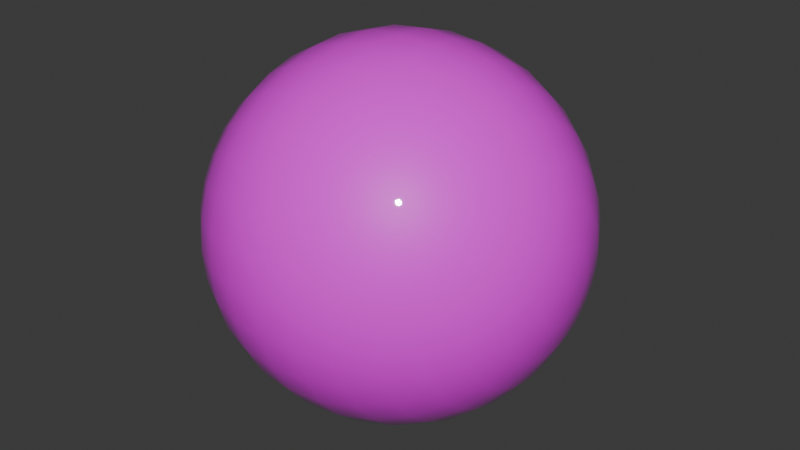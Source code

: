 # Source: yaes.blend  (saved by Blender 4.0.36; exported with 4.5.12 LTS)
import bpy
from mathutils import Matrix  # noqa: F401  (used for matrix-valued properties, if any)

bpy.ops.wm.read_factory_settings(use_empty=True)
scene = bpy.context.scene
scene.name = 'Scene'

# ---- images (referenced by path relative to the original .blend; pixels are not part of the script)
import os
ASSET_DIR = os.environ.get("B2B_ASSET_DIR", "")  # directory of the original .blend (textures are referenced by path, not embedded)
HERE = os.path.dirname(os.path.abspath(__file__))  # packed textures are extracted next to this script under _unpacked/

def load_image(name, relpath, width, height, colorspace="sRGB"):
    """Load a texture the original file referenced (path relative to the .blend, or extracted next to this script)."""
    p = next((c for c in (os.path.join(HERE, relpath), os.path.join(ASSET_DIR, relpath)) if relpath and os.path.exists(c)), "")
    if p:
        img = bpy.data.images.load(p, check_existing=True)
        img.name = name
    else:  # same state as the original file: an image datablock whose file is absent (Cycles renders it pink)
        img = bpy.data.images.new(name, width, height)
        img.source = "FILE"
        img.filepath = "//" + (relpath or name)
    img.colorspace_settings.name = colorspace
    return img
img_eye_0088_c_jpg = load_image('eye_0088_c.jpg', 'eye_0088_c.jpg', 1024, 1024, 'sRGB')

# ---- materials (node trees are filled in below, after node groups)
mat_x = bpy.data.materials.new('Материал')
mat_x.use_transparent_shadow = False

# ---- material node trees
mat_x.use_nodes = True; mat_x.node_tree.nodes.clear()
_N = mat_x.node_tree.nodes; _L = mat_x.node_tree.links
n0 = _N.new('ShaderNodeOutputMaterial'); n0.name = 'Вывод материала'; n0.location = (600, 322)
n1 = _N.new('ShaderNodeBsdfPrincipled'); n1.name = 'Принципиальный BSDF'; n1.location = (310, 322)
n1.inputs[3].default_value = 1.45
n1.inputs[19].default_value = 1.0
n2 = _N.new('ShaderNodeTexImage'); n2.name = 'Изображение-текстура'; n2.location = (30, 282)
n2.image = img_eye_0088_c_jpg
n3 = _N.new('ShaderNodeMapping'); n3.name = 'Отображение'; n3.location = (-150, 282)
n4 = _N.new('ShaderNodeTexCoord'); n4.name = 'Текстурные координаты'; n4.location = (-330, 282)
_L.new(n1.outputs[0], n0.inputs[0])
_L.new(n2.outputs[0], n1.inputs[0])
_L.new(n3.outputs[0], n2.inputs[0])
_L.new(n4.outputs[2], n3.inputs[0])
n0.is_active_output = True

# ---- world
world_world = bpy.data.worlds.new('World'); scene.world = world_world
world_world.use_nodes = True; world_world.node_tree.nodes.clear()
_N = world_world.node_tree.nodes; _L = world_world.node_tree.links
n0 = _N.new('ShaderNodeOutputWorld'); n0.name = 'World Output'; n0.location = (300, 300)
n1 = _N.new('ShaderNodeBackground'); n1.name = 'Background'; n1.location = (10, 300)
n1.inputs[0].default_value = (0.05088, 0.05088, 0.05088, 1.0)
_L.new(n1.outputs[0], n0.inputs[0])
n0.is_active_output = True
world_world.color = (0.05088, 0.05088, 0.05088)
world_world.use_sun_shadow = False
world_world.sun_shadow_jitter_overblur = 0.0

# ---- meshes
me_x = bpy.data.meshes.new('Сфера')
me_x.from_pydata([(0.0, 0.5556, 0.8315), (0.0, 0.8315, 0.5556), (0.0, 0.9808, 0.1951), (0.0, 1.0, 0.0), (0.0, 0.9808, -0.1951), (0.0, 0.8315, -0.5556), (0.03806, 0.1913, 0.9808), (0.07466, 0.3753, 0.9239), (0.1084, 0.5449, 0.8315), (0.1379, 0.6935, 0.7071), (0.1622, 0.8155, 0.5556), (0.1802, 0.9061, 0.3827), (0.1913, 0.9619, 0.1951), (0.1951, 0.9808, 0.0), (0.1913, 0.9619, -0.1951), (0.1802, 0.9061, -0.3827), (0.1622, 0.8155, -0.5556), (0.1379, 0.6935, -0.7071), (0.1084, 0.5449, -0.8315), (0.07466, 0.3753, -0.9239), (0.03806, 0.1913, -0.9808), (0.07466, 0.1802, 0.9808), (0.1464, 0.3536, 0.9239), (0.2126, 0.5133, 0.8315), (0.2706, 0.6533, 0.7071), (0.3182, 0.7682, 0.5556), (0.3536, 0.8536, 0.3827), (0.3753, 0.9061, 0.1951), (0.3827, 0.9239, 0.0), (0.3753, 0.9061, -0.1951), (0.3536, 0.8536, -0.3827), (0.3182, 0.7682, -0.5556), (0.2706, 0.6533, -0.7071), (0.2126, 0.5133, -0.8315), (0.1464, 0.3536, -0.9239), (0.07466, 0.1802, -0.9808), (0.1084, 0.1622, 0.9808), (0.2126, 0.3182, 0.9239), (0.3087, 0.4619, 0.8315), (0.3928, 0.5879, 0.7071), (0.4619, 0.6913, 0.5556), (0.5133, 0.7682, 0.3827), (0.5449, 0.8155, 0.1951), (0.5556, 0.8315, 0.0), (0.5449, 0.8155, -0.1951), (0.5133, 0.7682, -0.3827), (0.4619, 0.6913, -0.5556), (0.3928, 0.5879, -0.7071), (0.3087, 0.4619, -0.8315), (0.2126, 0.3182, -0.9239), (0.1084, 0.1622, -0.9808), (0.1379, 0.1379, 0.9808), (0.2706, 0.2706, 0.9239), (0.3928, 0.3928, 0.8315), (0.5, 0.5, 0.7071), (0.5879, 0.5879, 0.5556), (0.6533, 0.6533, 0.3827), (0.6935, 0.6935, 0.1951), (0.7071, 0.7071, 0.0), (0.6935, 0.6935, -0.1951), (0.6533, 0.6533, -0.3827), (0.5879, 0.5879, -0.5556), (0.5, 0.5, -0.7071), (0.3928, 0.3928, -0.8315), (0.2706, 0.2706, -0.9239), (0.1379, 0.1379, -0.9808), (0.1622, 0.1084, 0.9808), (0.3182, 0.2126, 0.9239), (0.4619, 0.3087, 0.8315), (0.5879, 0.3928, 0.7071), (0.6913, 0.4619, 0.5556), (0.7682, 0.5133, 0.3827), (0.8155, 0.5449, 0.1951), (0.8315, 0.5556, 0.0), (0.8155, 0.5449, -0.1951), (0.7682, 0.5133, -0.3827), (0.6913, 0.4619, -0.5556), (0.5879, 0.3928, -0.7071), (0.4619, 0.3087, -0.8315), (0.3182, 0.2126, -0.9239), (0.1622, 0.1084, -0.9808), (0.0, 0.0, 1.0), (0.1802, 0.07466, 0.9808), (0.3536, 0.1464, 0.9239), (0.5133, 0.2126, 0.8315), (0.6533, 0.2706, 0.7071), (0.7682, 0.3182, 0.5556), (0.8536, 0.3536, 0.3827), (0.9061, 0.3753, 0.1951), (0.9239, 0.3827, 0.0), (0.9061, 0.3753, -0.1951), (0.8536, 0.3536, -0.3827), (0.7682, 0.3182, -0.5556), (0.6533, 0.2706, -0.7071), (0.5133, 0.2126, -0.8315), (0.3536, 0.1464, -0.9239), (0.1802, 0.07466, -0.9808), (0.1913, 0.03806, 0.9808), (0.3753, 0.07466, 0.9239), (0.5449, 0.1084, 0.8315), (0.6935, 0.1379, 0.7071), (0.8155, 0.1622, 0.5556), (0.9061, 0.1802, 0.3827), (0.9619, 0.1913, 0.1951), (0.9808, 0.1951, 0.0), (0.9619, 0.1913, -0.1951), (0.9061, 0.1802, -0.3827), (0.8155, 0.1622, -0.5556), (0.6935, 0.1379, -0.7071), (0.5449, 0.1084, -0.8315), (0.3753, 0.07466, -0.9239), (0.1913, 0.03806, -0.9808), (0.1951, -1.118e-08, 0.9808), (0.3827, -2.235e-08, 0.9239), (0.5556, -5.215e-08, 0.8315), (0.7071, 1.49e-08, 0.7071), (0.8315, -8.941e-08, 0.5556), (0.9239, 4.47e-08, 0.3827), (0.9808, -8.941e-08, 0.1951), (1.0, -1.639e-07, 0.0), (0.9808, -8.941e-08, -0.1951), (0.9239, 4.47e-08, -0.3827), (0.8315, -8.941e-08, -0.5556), (0.7071, 1.49e-08, -0.7071), (0.5556, -5.215e-08, -0.8315), (0.3827, -2.235e-08, -0.9239), (0.1951, -1.118e-08, -0.9808), (0.1913, -0.03806, 0.9808), (0.3753, -0.07466, 0.9239), (0.5449, -0.1084, 0.8315), (0.6935, -0.1379, 0.7071), (0.8155, -0.1622, 0.5556), (0.9061, -0.1802, 0.3827), (0.9619, -0.1913, 0.1951), (0.9808, -0.1951, 0.0), (0.9619, -0.1913, -0.1951), (0.9061, -0.1802, -0.3827), (0.8155, -0.1622, -0.5556), (0.6935, -0.1379, -0.7071), (0.5449, -0.1084, -0.8315), (0.3753, -0.07466, -0.9239), (0.1913, -0.03806, -0.9808), (0.1802, -0.07466, 0.9808), (0.3536, -0.1464, 0.9239), (0.5133, -0.2126, 0.8315), (0.6533, -0.2706, 0.7071), (0.7682, -0.3182, 0.5556), (0.8536, -0.3536, 0.3827), (0.9061, -0.3753, 0.1951), (0.9239, -0.3827, 0.0), (0.9061, -0.3753, -0.1951), (0.8536, -0.3536, -0.3827), (0.7682, -0.3182, -0.5556), (0.6533, -0.2706, -0.7071), (0.5133, -0.2126, -0.8315), (0.3536, -0.1464, -0.9239), (0.1802, -0.07466, -0.9808), (0.1622, -0.1084, 0.9808), (0.3182, -0.2126, 0.9239), (0.4619, -0.3087, 0.8315), (0.5879, -0.3928, 0.7071), (0.6913, -0.4619, 0.5556), (0.7682, -0.5133, 0.3827), (0.8155, -0.5449, 0.1951), (0.8315, -0.5556, 0.0), (0.8155, -0.5449, -0.1951), (0.7682, -0.5133, -0.3827), (0.6913, -0.4619, -0.5556), (0.5879, -0.3928, -0.7071), (0.4619, -0.3087, -0.8315), (0.3182, -0.2126, -0.9239), (0.1622, -0.1084, -0.9808), (0.1379, -0.1379, 0.9808), (0.2706, -0.2706, 0.9239), (0.3928, -0.3928, 0.8315), (0.5, -0.5, 0.7071), (0.5879, -0.5879, 0.5556), (0.6533, -0.6533, 0.3827), (0.6935, -0.6935, 0.1951), (0.7071, -0.7071, 0.0), (0.6935, -0.6935, -0.1951), (0.6533, -0.6533, -0.3827), (0.5879, -0.5879, -0.5556), (0.5, -0.5, -0.7071), (0.3928, -0.3928, -0.8315), (0.2706, -0.2706, -0.9239), (0.1379, -0.1379, -0.9808), (0.1084, -0.1622, 0.9808), (0.2126, -0.3182, 0.9239), (0.3087, -0.4619, 0.8315), (0.3928, -0.5879, 0.7071), (0.4619, -0.6913, 0.5556), (0.5133, -0.7682, 0.3827), (0.5449, -0.8155, 0.1951), (0.5556, -0.8315, 0.0), (0.5449, -0.8155, -0.1951), (0.5133, -0.7682, -0.3827), (0.4619, -0.6913, -0.5556), (0.3928, -0.5879, -0.7071), (0.3087, -0.4619, -0.8315), (0.2126, -0.3182, -0.9239), (0.1084, -0.1622, -0.9808), (0.07466, -0.1802, 0.9808), (0.1464, -0.3536, 0.9239), (0.2126, -0.5133, 0.8315), (0.2706, -0.6533, 0.7071), (0.3182, -0.7682, 0.5556), (0.3536, -0.8536, 0.3827), (0.3753, -0.9061, 0.1951), (0.3827, -0.9239, 0.0), (0.3753, -0.9061, -0.1951), (0.3536, -0.8536, -0.3827), (0.3182, -0.7682, -0.5556), (0.2706, -0.6533, -0.7071), (0.2126, -0.5133, -0.8315), (0.1464, -0.3536, -0.9239), (0.07466, -0.1802, -0.9808), (0.03806, -0.1913, 0.9808), (0.07466, -0.3753, 0.9239), (0.1084, -0.5449, 0.8315), (0.1379, -0.6935, 0.7071), (0.1622, -0.8155, 0.5556), (0.1802, -0.9061, 0.3827), (0.1913, -0.9619, 0.1951), (0.1951, -0.9808, 0.0), (0.1913, -0.9619, -0.1951), (0.1802, -0.9061, -0.3827), (0.1622, -0.8155, -0.5556), (0.1379, -0.6935, -0.7071), (0.1084, -0.5449, -0.8315), (0.07466, -0.3753, -0.9239), (0.03806, -0.1913, -0.9808), (-7.451e-09, -0.1951, 0.9808), (-5.215e-08, -0.3827, 0.9239), (-9.686e-08, -0.5556, 0.8315), (-1.49e-08, -0.7071, 0.7071), (-1.043e-07, -0.8315, 0.5556), (2.98e-08, -0.9239, 0.3827), (-1.341e-07, -0.9808, 0.1951), (-3.278e-07, -1.0, 0.0), (-1.341e-07, -0.9808, -0.1951), (2.98e-08, -0.9239, -0.3827), (-1.043e-07, -0.8315, -0.5556), (-1.49e-08, -0.7071, -0.7071), (-9.686e-08, -0.5556, -0.8315), (-5.215e-08, -0.3827, -0.9239), (-7.451e-09, -0.1951, -0.9808), (-0.03806, -0.1913, 0.9808), (-0.07466, -0.3753, 0.9239), (-0.1084, -0.5449, 0.8315), (-0.1379, -0.6935, 0.7071), (-0.1622, -0.8155, 0.5556), (-0.1802, -0.9061, 0.3827), (-0.1913, -0.9619, 0.1951), (-0.1951, -0.9808, 0.0), (-0.1913, -0.9619, -0.1951), (-0.1802, -0.9061, -0.3827), (-0.1622, -0.8155, -0.5556), (-0.1379, -0.6935, -0.7071), (-0.1084, -0.5449, -0.8315), (-0.07466, -0.3753, -0.9239), (-0.03806, -0.1913, -0.9808), (-0.07466, -0.1802, 0.9808), (-0.1464, -0.3536, 0.9239), (-0.2126, -0.5133, 0.8315), (-0.2706, -0.6533, 0.7071), (-0.3182, -0.7682, 0.5556), (-0.3536, -0.8536, 0.3827), (-0.3753, -0.9061, 0.1951), (-0.3827, -0.9239, 0.0), (-0.3753, -0.9061, -0.1951), (-0.3536, -0.8536, -0.3827), (-0.3182, -0.7682, -0.5556), (-0.2706, -0.6533, -0.7071), (-0.2126, -0.5133, -0.8315), (-0.1464, -0.3536, -0.9239), (-0.07466, -0.1802, -0.9808), (-0.1084, -0.1622, 0.9808), (-0.2126, -0.3182, 0.9239), (-0.3087, -0.4619, 0.8315), (-0.3928, -0.5879, 0.7071), (-0.4619, -0.6913, 0.5556), (-0.5133, -0.7682, 0.3827), (-0.5449, -0.8155, 0.1951), (-0.5556, -0.8315, 0.0), (-0.5449, -0.8155, -0.1951), (-0.5133, -0.7682, -0.3827), (-0.4619, -0.6913, -0.5556), (-0.3928, -0.5879, -0.7071), (-0.3087, -0.4619, -0.8315), (-0.2126, -0.3182, -0.9239), (-0.1084, -0.1622, -0.9808), (-0.1379, -0.1379, 0.9808), (-0.2706, -0.2706, 0.9239), (-0.3928, -0.3928, 0.8315), (-0.5, -0.5, 0.7071), (-0.5879, -0.5879, 0.5556), (-0.6533, -0.6533, 0.3827), (-0.6935, -0.6935, 0.1951), (-0.7071, -0.7071, 0.0), (-0.6935, -0.6935, -0.1951), (-0.6533, -0.6533, -0.3827), (-0.5879, -0.5879, -0.5556), (-0.5, -0.5, -0.7071), (-0.3928, -0.3928, -0.8315), (-0.2706, -0.2706, -0.9239), (-0.1379, -0.1379, -0.9808), (0.0, 0.0, -1.0), (-0.1622, -0.1084, 0.9808), (-0.3182, -0.2126, 0.9239), (-0.4619, -0.3087, 0.8315), (-0.5879, -0.3928, 0.7071), (-0.6913, -0.4619, 0.5556), (-0.7682, -0.5133, 0.3827), (-0.8155, -0.5449, 0.1951), (-0.8315, -0.5556, 0.0), (-0.8155, -0.5449, -0.1951), (-0.7682, -0.5133, -0.3827), (-0.6913, -0.4619, -0.5556), (-0.5879, -0.3928, -0.7071), (-0.4619, -0.3087, -0.8315), (-0.3182, -0.2126, -0.9239), (-0.1622, -0.1084, -0.9808), (-0.1802, -0.07466, 0.9808), (-0.3536, -0.1464, 0.9239), (-0.5133, -0.2126, 0.8315), (-0.6533, -0.2706, 0.7071), (-0.7682, -0.3182, 0.5556), (-0.8536, -0.3536, 0.3827), (-0.9061, -0.3753, 0.1951), (-0.9239, -0.3827, 0.0), (-0.9061, -0.3753, -0.1951), (-0.8536, -0.3536, -0.3827), (-0.7682, -0.3182, -0.5556), (-0.6533, -0.2706, -0.7071), (-0.5133, -0.2126, -0.8315), (-0.3536, -0.1464, -0.9239), (-0.1802, -0.07466, -0.9808), (-0.1913, -0.03806, 0.9808), (-0.3753, -0.07466, 0.9239), (-0.5449, -0.1084, 0.8315), (-0.6935, -0.1379, 0.7071), (-0.8155, -0.1622, 0.5556), (-0.9061, -0.1802, 0.3827), (-0.9619, -0.1913, 0.1951), (-0.9808, -0.1951, 0.0), (-0.9619, -0.1913, -0.1951), (-0.9061, -0.1802, -0.3827), (-0.8155, -0.1622, -0.5556), (-0.6935, -0.1379, -0.7071), (-0.5449, -0.1084, -0.8315), (-0.3753, -0.07466, -0.9239), (-0.1913, -0.03806, -0.9808), (-0.1951, 1.863e-08, 0.9808), (-0.3827, 5.215e-08, 0.9239), (-0.5556, 1.49e-07, 0.8315), (-0.7071, 2.98e-08, 0.7071), (-0.8315, 1.639e-07, 0.5556), (-0.9239, 1.49e-08, 0.3827), (-0.9808, 2.682e-07, 0.1951), (-1.0, 4.47e-07, 0.0), (-0.9808, 2.682e-07, -0.1951), (-0.9239, 1.49e-08, -0.3827), (-0.8315, 1.639e-07, -0.5556), (-0.7071, 2.98e-08, -0.7071), (-0.5556, 1.49e-07, -0.8315), (-0.3827, 5.215e-08, -0.9239), (-0.1951, 1.863e-08, -0.9808), (-0.1913, 0.03806, 0.9808), (-0.3753, 0.07466, 0.9239), (-0.5449, 0.1084, 0.8315), (-0.6935, 0.1379, 0.7071), (-0.8155, 0.1622, 0.5556), (-0.9061, 0.1802, 0.3827), (-0.9619, 0.1913, 0.1951), (-0.9808, 0.1951, 0.0), (-0.9619, 0.1913, -0.1951), (-0.9061, 0.1802, -0.3827), (-0.8155, 0.1622, -0.5556), (-0.6935, 0.1379, -0.7071), (-0.5449, 0.1084, -0.8315), (-0.3753, 0.07466, -0.9239), (-0.1913, 0.03806, -0.9808), (-0.1802, 0.07466, 0.9808), (-0.3536, 0.1464, 0.9239), (-0.5133, 0.2126, 0.8315), (-0.6533, 0.2706, 0.7071), (-0.7682, 0.3182, 0.5556), (-0.8536, 0.3536, 0.3827), (-0.9061, 0.3753, 0.1951), (-0.9239, 0.3827, 0.0), (-0.9061, 0.3753, -0.1951), (-0.8536, 0.3536, -0.3827), (-0.7682, 0.3182, -0.5556), (-0.6533, 0.2706, -0.7071), (-0.5133, 0.2126, -0.8315), (-0.3536, 0.1464, -0.9239), (-0.1802, 0.07466, -0.9808), (-0.1622, 0.1084, 0.9808), (-0.3182, 0.2126, 0.9239), (-0.4619, 0.3087, 0.8315), (-0.5879, 0.3928, 0.7071), (-0.6913, 0.4619, 0.5556), (-0.7682, 0.5133, 0.3827), (-0.8155, 0.5449, 0.1951), (-0.8315, 0.5556, 0.0), (-0.8155, 0.5449, -0.1951), (-0.7682, 0.5133, -0.3827), (-0.6913, 0.4619, -0.5556), (-0.5879, 0.3928, -0.7071), (-0.4619, 0.3087, -0.8315), (-0.3182, 0.2126, -0.9239), (-0.1622, 0.1084, -0.9808), (-0.1379, 0.1379, 0.9808), (-0.2706, 0.2706, 0.9239), (-0.3928, 0.3928, 0.8315), (-0.5, 0.5, 0.7071), (-0.5879, 0.5879, 0.5556), (-0.6533, 0.6533, 0.3827), (-0.6935, 0.6935, 0.1951), (-0.7071, 0.7071, 0.0), (-0.6935, 0.6935, -0.1951), (-0.6533, 0.6533, -0.3827), (-0.5879, 0.5879, -0.5556), (-0.5, 0.5, -0.7071), (-0.3928, 0.3928, -0.8315), (-0.2706, 0.2706, -0.9239), (-0.1379, 0.1379, -0.9808), (-0.1084, 0.1622, 0.9808), (-0.2126, 0.3182, 0.9239), (-0.3087, 0.4619, 0.8315), (-0.3928, 0.5879, 0.7071), (-0.4619, 0.6913, 0.5556), (-0.5133, 0.7682, 0.3827), (-0.5449, 0.8155, 0.1951), (-0.5556, 0.8315, 0.0), (-0.5449, 0.8155, -0.1951), (-0.5133, 0.7682, -0.3827), (-0.4619, 0.6913, -0.5556), (-0.3928, 0.5879, -0.7071), (-0.3087, 0.4619, -0.8315), (-0.2126, 0.3182, -0.9239), (-0.1084, 0.1622, -0.9808), (-0.07466, 0.1802, 0.9808), (-0.1464, 0.3536, 0.9239), (-0.2126, 0.5133, 0.8315), (-0.2706, 0.6533, 0.7071), (-0.3182, 0.7682, 0.5556), (-0.3536, 0.8536, 0.3827), (-0.3753, 0.9061, 0.1951), (-0.3827, 0.9239, 0.0), (-0.3753, 0.9061, -0.1951), (-0.3536, 0.8536, -0.3827), (-0.3182, 0.7682, -0.5556), (-0.2706, 0.6533, -0.7071), (-0.2126, 0.5133, -0.8315), (-0.1464, 0.3536, -0.9239), (-0.07466, 0.1802, -0.9808), (-0.03806, 0.1913, 0.9808), (-0.07466, 0.3753, 0.9239), (-0.1084, 0.5449, 0.8315), (-0.1379, 0.6935, 0.7071), (-0.1622, 0.8155, 0.5556), (-0.1802, 0.9061, 0.3827), (-0.1913, 0.9619, 0.1951), (-0.1951, 0.9808, 0.0), (-0.1913, 0.9619, -0.1951), (-0.1802, 0.9061, -0.3827), (-0.1622, 0.8155, -0.5556), (-0.1379, 0.6935, -0.7071), (-0.1084, 0.5449, -0.8315), (-0.07466, 0.3753, -0.9239), (-0.03806, 0.1913, -0.9808), (1.49e-08, 0.1951, 0.9808), (6.706e-08, 0.3827, 0.9239), (8.941e-08, 0.7071, 0.7071), (5.96e-08, 0.9239, 0.3827), (5.96e-08, 0.9239, -0.3827), (8.941e-08, 0.7071, -0.7071), (2.161e-07, 0.5556, -0.8315), (6.706e-08, 0.3827, -0.9239), (1.49e-08, 0.1951, -0.9808)], [], [(475, 0, 8, 9), (478, 5, 16, 17), (1, 475, 9, 10), (479, 478, 17, 18), (476, 1, 10, 11), (480, 479, 18, 19), (2, 476, 11, 12), (481, 480, 19, 20), (3, 2, 12, 13), (473, 81, 6), (307, 481, 20), (4, 3, 13, 14), (474, 473, 6, 7), (477, 4, 14, 15), (0, 474, 7, 8), (5, 477, 15, 16), (8, 7, 22, 23), (16, 15, 30, 31), (9, 8, 23, 24), (17, 16, 31, 32), (10, 9, 24, 25), (18, 17, 32, 33), (11, 10, 25, 26), (19, 18, 33, 34), (12, 11, 26, 27), (20, 19, 34, 35), (13, 12, 27, 28), (6, 81, 21), (307, 20, 35), (14, 13, 28, 29), (7, 6, 21, 22), (15, 14, 29, 30), (27, 26, 41, 42), (35, 34, 49, 50), (28, 27, 42, 43), (21, 81, 36), (307, 35, 50), (29, 28, 43, 44), (22, 21, 36, 37), (30, 29, 44, 45), (23, 22, 37, 38), (31, 30, 45, 46), (24, 23, 38, 39), (32, 31, 46, 47), (25, 24, 39, 40), (33, 32, 47, 48), (26, 25, 40, 41), (34, 33, 48, 49), (46, 45, 60, 61), (39, 38, 53, 54), (47, 46, 61, 62), (40, 39, 54, 55), (48, 47, 62, 63), (41, 40, 55, 56), (49, 48, 63, 64), (42, 41, 56, 57), (50, 49, 64, 65), (43, 42, 57, 58), (36, 81, 51), (307, 50, 65), (44, 43, 58, 59), (37, 36, 51, 52), (45, 44, 59, 60), (38, 37, 52, 53), (65, 64, 79, 80), (58, 57, 72, 73), (51, 81, 66), (307, 65, 80), (59, 58, 73, 74), (52, 51, 66, 67), (60, 59, 74, 75), (53, 52, 67, 68), (61, 60, 75, 76), (54, 53, 68, 69), (62, 61, 76, 77), (55, 54, 69, 70), (63, 62, 77, 78), (56, 55, 70, 71), (64, 63, 78, 79), (57, 56, 71, 72), (69, 68, 84, 85), (77, 76, 92, 93), (70, 69, 85, 86), (78, 77, 93, 94), (71, 70, 86, 87), (79, 78, 94, 95), (72, 71, 87, 88), (80, 79, 95, 96), (73, 72, 88, 89), (66, 81, 82), (307, 80, 96), (74, 73, 89, 90), (67, 66, 82, 83), (75, 74, 90, 91), (68, 67, 83, 84), (76, 75, 91, 92), (89, 88, 103, 104), (82, 81, 97), (307, 96, 111), (90, 89, 104, 105), (83, 82, 97, 98), (91, 90, 105, 106), (84, 83, 98, 99), (92, 91, 106, 107), (85, 84, 99, 100), (93, 92, 107, 108), (86, 85, 100, 101), (94, 93, 108, 109), (87, 86, 101, 102), (95, 94, 109, 110), (88, 87, 102, 103), (96, 95, 110, 111), (108, 107, 122, 123), (101, 100, 115, 116), (109, 108, 123, 124), (102, 101, 116, 117), (110, 109, 124, 125), (103, 102, 117, 118), (111, 110, 125, 126), (104, 103, 118, 119), (97, 81, 112), (307, 111, 126), (105, 104, 119, 120), (98, 97, 112, 113), (106, 105, 120, 121), (99, 98, 113, 114), (107, 106, 121, 122), (100, 99, 114, 115), (307, 126, 141), (120, 119, 134, 135), (113, 112, 127, 128), (121, 120, 135, 136), (114, 113, 128, 129), (122, 121, 136, 137), (115, 114, 129, 130), (123, 122, 137, 138), (116, 115, 130, 131), (124, 123, 138, 139), (117, 116, 131, 132), (125, 124, 139, 140), (118, 117, 132, 133), (126, 125, 140, 141), (119, 118, 133, 134), (112, 81, 127), (139, 138, 153, 154), (132, 131, 146, 147), (140, 139, 154, 155), (133, 132, 147, 148), (141, 140, 155, 156), (134, 133, 148, 149), (127, 81, 142), (307, 141, 156), (135, 134, 149, 150), (128, 127, 142, 143), (136, 135, 150, 151), (129, 128, 143, 144), (137, 136, 151, 152), (130, 129, 144, 145), (138, 137, 152, 153), (131, 130, 145, 146), (143, 142, 157, 158), (151, 150, 165, 166), (144, 143, 158, 159), (152, 151, 166, 167), (145, 144, 159, 160), (153, 152, 167, 168), (146, 145, 160, 161), (154, 153, 168, 169), (147, 146, 161, 162), (155, 154, 169, 170), (148, 147, 162, 163), (156, 155, 170, 171), (149, 148, 163, 164), (142, 81, 157), (307, 156, 171), (150, 149, 164, 165), (162, 161, 176, 177), (170, 169, 184, 185), (163, 162, 177, 178), (171, 170, 185, 186), (164, 163, 178, 179), (157, 81, 172), (307, 171, 186), (165, 164, 179, 180), (158, 157, 172, 173), (166, 165, 180, 181), (159, 158, 173, 174), (167, 166, 181, 182), (160, 159, 174, 175), (168, 167, 182, 183), (161, 160, 175, 176), (169, 168, 183, 184), (181, 180, 195, 196), (174, 173, 188, 189), (182, 181, 196, 197), (175, 174, 189, 190), (183, 182, 197, 198), (176, 175, 190, 191), (184, 183, 198, 199), (177, 176, 191, 192), (185, 184, 199, 200), (178, 177, 192, 193), (186, 185, 200, 201), (179, 178, 193, 194), (172, 81, 187), (307, 186, 201), (180, 179, 194, 195), (173, 172, 187, 188), (200, 199, 214, 215), (193, 192, 207, 208), (201, 200, 215, 216), (194, 193, 208, 209), (187, 81, 202), (307, 201, 216), (195, 194, 209, 210), (188, 187, 202, 203), (196, 195, 210, 211), (189, 188, 203, 204), (197, 196, 211, 212), (190, 189, 204, 205), (198, 197, 212, 213), (191, 190, 205, 206), (199, 198, 213, 214), (192, 191, 206, 207), (204, 203, 218, 219), (212, 211, 226, 227), (205, 204, 219, 220), (213, 212, 227, 228), (206, 205, 220, 221), (214, 213, 228, 229), (207, 206, 221, 222), (215, 214, 229, 230), (208, 207, 222, 223), (216, 215, 230, 231), (209, 208, 223, 224), (202, 81, 217), (307, 216, 231), (210, 209, 224, 225), (203, 202, 217, 218), (211, 210, 225, 226), (223, 222, 237, 238), (231, 230, 245, 246), (224, 223, 238, 239), (217, 81, 232), (307, 231, 246), (225, 224, 239, 240), (218, 217, 232, 233), (226, 225, 240, 241), (219, 218, 233, 234), (227, 226, 241, 242), (220, 219, 234, 235), (228, 227, 242, 243), (221, 220, 235, 236), (229, 228, 243, 244), (222, 221, 236, 237), (230, 229, 244, 245), (242, 241, 256, 257), (235, 234, 249, 250), (243, 242, 257, 258), (236, 235, 250, 251), (244, 243, 258, 259), (237, 236, 251, 252), (245, 244, 259, 260), (238, 237, 252, 253), (246, 245, 260, 261), (239, 238, 253, 254), (232, 81, 247), (307, 246, 261), (240, 239, 254, 255), (233, 232, 247, 248), (241, 240, 255, 256), (234, 233, 248, 249), (261, 260, 275, 276), (254, 253, 268, 269), (247, 81, 262), (307, 261, 276), (255, 254, 269, 270), (248, 247, 262, 263), (256, 255, 270, 271), (249, 248, 263, 264), (257, 256, 271, 272), (250, 249, 264, 265), (258, 257, 272, 273), (251, 250, 265, 266), (259, 258, 273, 274), (252, 251, 266, 267), (260, 259, 274, 275), (253, 252, 267, 268), (273, 272, 287, 288), (266, 265, 280, 281), (274, 273, 288, 289), (267, 266, 281, 282), (275, 274, 289, 290), (268, 267, 282, 283), (276, 275, 290, 291), (269, 268, 283, 284), (262, 81, 277), (307, 276, 291), (270, 269, 284, 285), (263, 262, 277, 278), (271, 270, 285, 286), (264, 263, 278, 279), (272, 271, 286, 287), (265, 264, 279, 280), (277, 81, 292), (307, 291, 306), (285, 284, 299, 300), (278, 277, 292, 293), (286, 285, 300, 301), (279, 278, 293, 294), (287, 286, 301, 302), (280, 279, 294, 295), (288, 287, 302, 303), (281, 280, 295, 296), (289, 288, 303, 304), (282, 281, 296, 297), (290, 289, 304, 305), (283, 282, 297, 298), (291, 290, 305, 306), (284, 283, 298, 299), (296, 295, 311, 312), (304, 303, 319, 320), (297, 296, 312, 313), (305, 304, 320, 321), (298, 297, 313, 314), (306, 305, 321, 322), (299, 298, 314, 315), (292, 81, 308), (307, 306, 322), (300, 299, 315, 316), (293, 292, 308, 309), (301, 300, 316, 317), (294, 293, 309, 310), (302, 301, 317, 318), (295, 294, 310, 311), (303, 302, 318, 319), (316, 315, 330, 331), (309, 308, 323, 324), (317, 316, 331, 332), (310, 309, 324, 325), (318, 317, 332, 333), (311, 310, 325, 326), (319, 318, 333, 334), (312, 311, 326, 327), (320, 319, 334, 335), (313, 312, 327, 328), (321, 320, 335, 336), (314, 313, 328, 329), (322, 321, 336, 337), (315, 314, 329, 330), (308, 81, 323), (307, 322, 337), (335, 334, 349, 350), (328, 327, 342, 343), (336, 335, 350, 351), (329, 328, 343, 344), (337, 336, 351, 352), (330, 329, 344, 345), (323, 81, 338), (307, 337, 352), (331, 330, 345, 346), (324, 323, 338, 339), (332, 331, 346, 347), (325, 324, 339, 340), (333, 332, 347, 348), (326, 325, 340, 341), (334, 333, 348, 349), (327, 326, 341, 342), (339, 338, 353, 354), (347, 346, 361, 362), (340, 339, 354, 355), (348, 347, 362, 363), (341, 340, 355, 356), (349, 348, 363, 364), (342, 341, 356, 357), (350, 349, 364, 365), (343, 342, 357, 358), (351, 350, 365, 366), (344, 343, 358, 359), (352, 351, 366, 367), (345, 344, 359, 360), (338, 81, 353), (307, 352, 367), (346, 345, 360, 361), (358, 357, 372, 373), (366, 365, 380, 381), (359, 358, 373, 374), (367, 366, 381, 382), (360, 359, 374, 375), (353, 81, 368), (307, 367, 382), (361, 360, 375, 376), (354, 353, 368, 369), (362, 361, 376, 377), (355, 354, 369, 370), (363, 362, 377, 378), (356, 355, 370, 371), (364, 363, 378, 379), (357, 356, 371, 372), (365, 364, 379, 380), (377, 376, 391, 392), (370, 369, 384, 385), (378, 377, 392, 393), (371, 370, 385, 386), (379, 378, 393, 394), (372, 371, 386, 387), (380, 379, 394, 395), (373, 372, 387, 388), (381, 380, 395, 396), (374, 373, 388, 389), (382, 381, 396, 397), (375, 374, 389, 390), (368, 81, 383), (307, 382, 397), (376, 375, 390, 391), (369, 368, 383, 384), (396, 395, 410, 411), (389, 388, 403, 404), (397, 396, 411, 412), (390, 389, 404, 405), (383, 81, 398), (307, 397, 412), (391, 390, 405, 406), (384, 383, 398, 399), (392, 391, 406, 407), (385, 384, 399, 400), (393, 392, 407, 408), (386, 385, 400, 401), (394, 393, 408, 409), (387, 386, 401, 402), (395, 394, 409, 410), (388, 387, 402, 403), (408, 407, 422, 423), (401, 400, 415, 416), (409, 408, 423, 424), (402, 401, 416, 417), (410, 409, 424, 425), (403, 402, 417, 418), (411, 410, 425, 426), (404, 403, 418, 419), (412, 411, 426, 427), (405, 404, 419, 420), (398, 81, 413), (307, 412, 427), (406, 405, 420, 421), (399, 398, 413, 414), (407, 406, 421, 422), (400, 399, 414, 415), (427, 426, 441, 442), (420, 419, 434, 435), (413, 81, 428), (307, 427, 442), (421, 420, 435, 436), (414, 413, 428, 429), (422, 421, 436, 437), (415, 414, 429, 430), (423, 422, 437, 438), (416, 415, 430, 431), (424, 423, 438, 439), (417, 416, 431, 432), (425, 424, 439, 440), (418, 417, 432, 433), (426, 425, 440, 441), (419, 418, 433, 434), (431, 430, 445, 446), (439, 438, 453, 454), (432, 431, 446, 447), (440, 439, 454, 455), (433, 432, 447, 448), (441, 440, 455, 456), (434, 433, 448, 449), (442, 441, 456, 457), (435, 434, 449, 450), (428, 81, 443), (307, 442, 457), (436, 435, 450, 451), (429, 428, 443, 444), (437, 436, 451, 452), (430, 429, 444, 445), (438, 437, 452, 453), (450, 449, 464, 465), (443, 81, 458), (307, 457, 472), (451, 450, 465, 466), (444, 443, 458, 459), (452, 451, 466, 467), (445, 444, 459, 460), (453, 452, 467, 468), (446, 445, 460, 461), (454, 453, 468, 469), (447, 446, 461, 462), (455, 454, 469, 470), (448, 447, 462, 463), (456, 455, 470, 471), (449, 448, 463, 464), (457, 456, 471, 472), (469, 468, 5, 478), (462, 461, 475, 1), (470, 469, 478, 479), (463, 462, 1, 476), (471, 470, 479, 480), (464, 463, 476, 2), (472, 471, 480, 481), (465, 464, 2, 3), (458, 81, 473), (307, 472, 481), (466, 465, 3, 4), (459, 458, 473, 474), (467, 466, 4, 477), (460, 459, 474, 0), (468, 467, 477, 5), (461, 460, 0, 475)])
me_x.polygons.foreach_set('use_smooth', [True] * 512)
_uv = me_x.uv_layers.new(name='UVКарта')
_uv.uv.foreach_set('vector', [1.372, 0.9176, 1.344, 1.015, 1.307, 1.054, 1.319, 0.9767, 0.8044, 0.5002, 0.8936, 0.5015, 0.8849, 0.5805, 0.7978, 0.5612, 1.378, 0.8132, 1.372, 0.9176, 1.319, 0.9767, 1.316, 0.8936, 0.721, 0.4993, 0.8044, 0.5002, 0.7978, 0.5612, 0.7163, 0.5436, 1.362, 0.7031, 1.378, 0.8132, 1.316, 0.8936, 1.292, 0.8108, 0.6431, 0.498, 0.721, 0.4993, 0.7163, 0.5436, 0.6399, 0.5271, 1.315, 0.5906, 1.362, 0.7031, 1.292, 0.8108, 1.245, 0.7322, 0.5679, 0.4969, 0.6431, 0.498, 0.6399, 0.5271, 0.5663, 0.5114, 1.219, 0.5037, 1.315, 0.5906, 1.245, 0.7322, 1.17, 0.6672, 1.255, 1.167, 1.203, 1.222, 1.244, 1.179, 0.4936, 0.496, 0.5679, 0.4969, 0.5663, 0.5114, 1.096, 0.505, 1.219, 0.5037, 1.17, 0.6672, 1.075, 0.629, 1.304, 1.098, 1.255, 1.167, 1.244, 1.179, 1.28, 1.123, 0.9902, 0.503, 1.096, 0.505, 1.075, 0.629, 0.9772, 0.6021, 1.344, 1.015, 1.304, 1.098, 1.28, 1.123, 1.307, 1.054, 0.8936, 0.5015, 0.9902, 0.503, 0.9772, 0.6021, 0.8849, 0.5805, 1.307, 1.054, 1.28, 1.123, 1.253, 1.15, 1.264, 1.098, 0.8849, 0.5805, 0.9772, 0.6021, 0.9443, 0.6938, 0.8594, 0.6552, 1.319, 0.9767, 1.307, 1.054, 1.264, 1.098, 1.263, 1.039, 0.7978, 0.5612, 0.8849, 0.5805, 0.8594, 0.6552, 0.7783, 0.6191, 1.316, 0.8936, 1.319, 0.9767, 1.263, 1.039, 1.249, 0.9747, 0.7163, 0.5436, 0.7978, 0.5612, 0.7783, 0.6191, 0.7029, 0.5863, 1.292, 0.8108, 1.316, 0.8936, 1.249, 0.9747, 1.22, 0.9097, 0.6399, 0.5271, 0.7163, 0.5436, 0.7029, 0.5863, 0.631, 0.5551, 1.245, 0.7322, 1.292, 0.8108, 1.22, 0.9097, 1.174, 0.8474, 0.5663, 0.5114, 0.6399, 0.5271, 0.631, 0.5551, 0.5619, 0.5253, 1.17, 0.6672, 1.245, 0.7322, 1.174, 0.8474, 1.109, 0.7887, 1.244, 1.179, 1.203, 1.222, 1.231, 1.192, 0.4936, 0.496, 0.5663, 0.5114, 0.5619, 0.5253, 1.075, 0.629, 1.17, 0.6672, 1.109, 0.7887, 1.03, 0.7382, 1.28, 1.123, 1.244, 1.179, 1.231, 1.192, 1.253, 1.15, 0.9772, 0.6021, 1.075, 0.629, 1.03, 0.7382, 0.9443, 0.6938, 1.174, 0.8474, 1.22, 0.9097, 1.145, 1.0, 1.097, 0.9462, 0.5619, 0.5253, 0.631, 0.5551, 0.6169, 0.5808, 0.5549, 0.5381, 1.109, 0.7887, 1.174, 0.8474, 1.097, 0.9462, 1.039, 0.8896, 1.231, 1.192, 1.203, 1.222, 1.217, 1.206, 0.4936, 0.496, 0.5619, 0.5253, 0.5549, 0.5381, 1.03, 0.7382, 1.109, 0.7887, 1.039, 0.8896, 0.9695, 0.8319, 1.253, 1.15, 1.231, 1.192, 1.217, 1.206, 1.223, 1.18, 0.9443, 0.6938, 1.03, 0.7382, 0.9695, 0.8319, 0.8955, 0.7754, 1.264, 1.098, 1.253, 1.15, 1.223, 1.18, 1.218, 1.144, 0.8594, 0.6552, 0.9443, 0.6938, 0.8955, 0.7754, 0.8204, 0.7226, 1.263, 1.039, 1.264, 1.098, 1.218, 1.144, 1.203, 1.101, 0.7783, 0.6191, 0.8594, 0.6552, 0.8204, 0.7226, 0.7489, 0.672, 1.249, 0.9747, 1.263, 1.039, 1.203, 1.101, 1.179, 1.052, 0.7029, 0.5863, 0.7783, 0.6191, 0.7489, 0.672, 0.681, 0.6254, 1.22, 0.9097, 1.249, 0.9747, 1.179, 1.052, 1.145, 1.0, 0.631, 0.5551, 0.7029, 0.5863, 0.681, 0.6254, 0.6169, 0.5808, 0.8204, 0.7226, 0.8955, 0.7754, 0.8342, 0.8459, 0.7702, 0.7811, 1.203, 1.101, 1.218, 1.144, 1.171, 1.191, 1.142, 1.162, 0.7489, 0.672, 0.8204, 0.7226, 0.7702, 0.7811, 0.7098, 0.7181, 1.179, 1.052, 1.203, 1.101, 1.142, 1.162, 1.107, 1.127, 0.681, 0.6254, 0.7489, 0.672, 0.7098, 0.7181, 0.6521, 0.6594, 1.145, 1.0, 1.179, 1.052, 1.107, 1.127, 1.065, 1.084, 0.6169, 0.5808, 0.681, 0.6254, 0.6521, 0.6594, 0.598, 0.6032, 1.097, 0.9462, 1.145, 1.0, 1.065, 1.084, 1.015, 1.034, 0.5549, 0.5381, 0.6169, 0.5808, 0.598, 0.6032, 0.5455, 0.5493, 1.039, 0.8896, 1.097, 0.9462, 1.015, 1.034, 0.959, 0.9767, 1.217, 1.206, 1.203, 1.222, 1.202, 1.221, 0.4936, 0.496, 0.5549, 0.5381, 0.5455, 0.5493, 0.9695, 0.8319, 1.039, 0.8896, 0.959, 0.9767, 0.8978, 0.9125, 1.223, 1.18, 1.217, 1.206, 1.202, 1.221, 1.191, 1.211, 0.8955, 0.7754, 0.9695, 0.8319, 0.8978, 0.9125, 0.8342, 0.8459, 1.218, 1.144, 1.223, 1.18, 1.191, 1.211, 1.171, 1.191, 0.5455, 0.5493, 0.598, 0.6032, 0.575, 0.6215, 0.5341, 0.5584, 0.959, 0.9767, 1.015, 1.034, 0.9253, 1.114, 0.8695, 1.054, 1.202, 1.221, 1.203, 1.222, 1.187, 1.236, 0.4936, 0.496, 0.5455, 0.5493, 0.5341, 0.5584, 0.8978, 0.9125, 0.959, 0.9767, 0.8695, 1.054, 0.8149, 0.9817, 1.191, 1.211, 1.202, 1.221, 1.187, 1.236, 1.16, 1.242, 0.8342, 0.8459, 0.8978, 0.9125, 0.8149, 0.9817, 0.7618, 0.905, 1.171, 1.191, 1.191, 1.211, 1.16, 1.242, 1.123, 1.237, 0.7702, 0.7811, 0.8342, 0.8459, 0.7618, 0.905, 0.7101, 0.8295, 1.142, 1.162, 1.171, 1.191, 1.123, 1.237, 1.079, 1.222, 0.7098, 0.7181, 0.7702, 0.7811, 0.7101, 0.8295, 0.6626, 0.756, 1.107, 1.127, 1.142, 1.162, 1.079, 1.222, 1.031, 1.197, 0.6521, 0.6594, 0.7098, 0.7181, 0.6626, 0.756, 0.6172, 0.6872, 1.065, 1.084, 1.107, 1.127, 1.031, 1.197, 0.9798, 1.161, 0.598, 0.6032, 0.6521, 0.6594, 0.6172, 0.6872, 0.575, 0.6215, 1.015, 1.034, 1.065, 1.084, 0.9798, 1.161, 0.9253, 1.114, 1.079, 1.222, 1.123, 1.237, 1.076, 1.281, 1.016, 1.28, 0.6626, 0.756, 0.7101, 0.8295, 0.6415, 0.8662, 0.6087, 0.7842, 1.031, 1.197, 1.079, 1.222, 1.016, 1.28, 0.9513, 1.265, 0.6172, 0.6872, 0.6626, 0.756, 0.6087, 0.7842, 0.5776, 0.7077, 0.9798, 1.161, 1.031, 1.197, 0.9513, 1.265, 0.8871, 1.235, 0.575, 0.6215, 0.6172, 0.6872, 0.5776, 0.7077, 0.549, 0.6349, 0.9253, 1.114, 0.9798, 1.161, 0.8871, 1.235, 0.824, 1.188, 0.5341, 0.5584, 0.575, 0.6215, 0.549, 0.6349, 0.5212, 0.565, 0.8695, 1.054, 0.9253, 1.114, 0.824, 1.188, 0.7667, 1.121, 1.187, 1.236, 1.203, 1.222, 1.172, 1.25, 0.4936, 0.496, 0.5341, 0.5584, 0.5212, 0.565, 0.8149, 0.9817, 0.8695, 1.054, 0.7667, 1.121, 0.7195, 1.039, 1.16, 1.242, 1.187, 1.236, 1.172, 1.25, 1.129, 1.271, 0.7618, 0.905, 0.8149, 0.9817, 0.7195, 1.039, 0.6788, 0.9515, 1.123, 1.237, 1.16, 1.242, 1.129, 1.271, 1.076, 1.281, 0.7101, 0.8295, 0.7618, 0.905, 0.6788, 0.9515, 0.6415, 0.8662, 0.7667, 1.121, 0.824, 1.188, 0.7063, 1.256, 0.6436, 1.179, 1.172, 1.25, 1.203, 1.222, 1.159, 1.262, 0.4936, 0.496, 0.5212, 0.565, 0.5071, 0.5691, 0.7195, 1.039, 0.7667, 1.121, 0.6436, 1.179, 0.6089, 1.081, 1.129, 1.271, 1.172, 1.25, 1.159, 1.262, 1.101, 1.298, 0.6788, 0.9515, 0.7195, 1.039, 0.6089, 1.081, 0.5858, 0.9823, 1.076, 1.281, 1.129, 1.271, 1.101, 1.298, 1.032, 1.323, 0.6415, 0.8662, 0.6788, 0.9515, 0.5858, 0.9823, 0.5662, 0.8891, 1.016, 1.28, 1.076, 1.281, 1.032, 1.323, 0.9533, 1.334, 0.6087, 0.7842, 0.6415, 0.8662, 0.5662, 0.8891, 0.5502, 0.8015, 0.9513, 1.265, 1.016, 1.28, 0.9533, 1.334, 0.8691, 1.33, 0.5776, 0.7077, 0.6087, 0.7842, 0.5502, 0.8015, 0.5346, 0.72, 0.8871, 1.235, 0.9513, 1.265, 0.8691, 1.33, 0.7852, 1.305, 0.549, 0.6349, 0.5776, 0.7077, 0.5346, 0.72, 0.5208, 0.6431, 0.824, 1.188, 0.8871, 1.235, 0.7852, 1.305, 0.7063, 1.256, 0.5212, 0.565, 0.549, 0.6349, 0.5208, 0.6431, 0.5071, 0.5691, 0.5502, 0.8015, 0.5662, 0.8891, 0.4869, 0.896, 0.4891, 0.8067, 0.8691, 1.33, 0.9533, 1.334, 0.8938, 1.385, 0.7875, 1.39, 0.5346, 0.72, 0.5502, 0.8015, 0.4891, 0.8067, 0.49, 0.7237, 0.7852, 1.305, 0.8691, 1.33, 0.7875, 1.39, 0.6723, 1.373, 0.5208, 0.6431, 0.5346, 0.72, 0.49, 0.7237, 0.4915, 0.6456, 0.7063, 1.256, 0.7852, 1.305, 0.6723, 1.373, 0.5645, 1.319, 0.5071, 0.5691, 0.5208, 0.6431, 0.4915, 0.6456, 0.4926, 0.5703, 0.6436, 1.179, 0.7063, 1.256, 0.5645, 1.319, 0.4816, 1.222, 1.159, 1.262, 1.203, 1.222, 1.147, 1.273, 0.4936, 0.496, 0.5071, 0.5691, 0.4926, 0.5703, 0.6089, 1.081, 0.6436, 1.179, 0.4816, 1.222, 0.4824, 1.098, 1.101, 1.298, 1.159, 1.262, 1.147, 1.273, 1.077, 1.321, 0.5858, 0.9823, 0.6089, 1.081, 0.4824, 1.098, 0.4855, 0.9928, 1.032, 1.323, 1.101, 1.298, 1.077, 1.321, 0.9921, 1.359, 0.5662, 0.8891, 0.5858, 0.9823, 0.4855, 0.9928, 0.4869, 0.896, 0.9533, 1.334, 1.032, 1.323, 0.9921, 1.359, 0.8938, 1.385, 0.4936, 0.496, 0.4926, 0.5703, 0.4781, 0.5687, 0.4824, 1.098, 0.4816, 1.222, 0.3183, 1.17, 0.3585, 1.076, -0.101, 1.31, -0.1703, 1.263, -0.182, 1.252, -0.1255, 1.286, 0.4855, 0.9928, 0.4824, 1.098, 0.3585, 1.076, 0.3865, 0.9793, -0.01804, 1.347, -0.101, 1.31, -0.1255, 1.286, -0.05805, 1.309, 0.4869, 0.896, 0.4855, 0.9928, 0.3865, 0.9793, 0.4082, 0.8861, 0.07515, 1.37, -0.01804, 1.347, -0.05805, 1.309, 0.01764, 1.319, 0.4891, 0.8067, 0.4869, 0.896, 0.4082, 0.8861, 0.4284, 0.7996, 0.1784, 1.376, 0.07515, 1.37, 0.01764, 1.319, 0.09723, 1.313, 0.49, 0.7237, 0.4891, 0.8067, 0.4284, 0.7996, 0.4456, 0.7185, 0.2824, 1.356, 0.1784, 1.376, 0.09723, 1.313, 0.1785, 1.29, 0.4915, 0.6456, 0.49, 0.7237, 0.4456, 0.7185, 0.4623, 0.6423, 0.3867, 1.31, 0.2824, 1.356, 0.1785, 1.29, 0.255, 1.243, 0.4926, 0.5703, 0.4915, 0.6456, 0.4623, 0.6423, 0.4781, 0.5687, 0.4816, 1.222, 0.3867, 1.31, 0.255, 1.243, 0.3183, 1.17, -0.1703, 1.263, -0.2256, 1.212, -0.182, 1.252, 0.4456, 0.7185, 0.4284, 0.7996, 0.3705, 0.7806, 0.4032, 0.7048, 0.1785, 1.29, 0.09723, 1.313, 0.0176, 1.248, 0.08127, 1.219, 0.4623, 0.6423, 0.4456, 0.7185, 0.4032, 0.7048, 0.4344, 0.6334, 0.255, 1.243, 0.1785, 1.29, 0.08127, 1.219, 0.1425, 1.173, 0.4781, 0.5687, 0.4623, 0.6423, 0.4344, 0.6334, 0.4643, 0.5643, 0.3183, 1.17, 0.255, 1.243, 0.1425, 1.173, 0.1994, 1.108, -0.182, 1.252, -0.2256, 1.212, -0.1954, 1.239, 0.4936, 0.496, 0.4781, 0.5687, 0.4643, 0.5643, 0.3585, 1.076, 0.3183, 1.17, 0.1994, 1.108, 0.2504, 1.03, -0.1255, 1.286, -0.182, 1.252, -0.1954, 1.239, -0.1533, 1.258, 0.3865, 0.9793, 0.3585, 1.076, 0.2504, 1.03, 0.2952, 0.9455, -0.05805, 1.309, -0.1255, 1.286, -0.1533, 1.258, -0.1021, 1.267, 0.4082, 0.8861, 0.3865, 0.9793, 0.2952, 0.9455, 0.3341, 0.8606, 0.01764, 1.319, -0.05805, 1.309, -0.1021, 1.267, -0.04382, 1.264, 0.4284, 0.7996, 0.4082, 0.8861, 0.3341, 0.8606, 0.3705, 0.7806, 0.09723, 1.313, 0.01764, 1.319, -0.04382, 1.264, 0.0176, 1.248, -0.1533, 1.258, -0.1954, 1.239, -0.2098, 1.225, -0.1836, 1.228, 0.2952, 0.9455, 0.2504, 1.03, 0.158, 0.9697, 0.2144, 0.8965, -0.1021, 1.267, -0.1533, 1.258, -0.1836, 1.228, -0.1482, 1.222, 0.3341, 0.8606, 0.2952, 0.9455, 0.2144, 0.8965, 0.2671, 0.8218, -0.04382, 1.264, -0.1021, 1.267, -0.1482, 1.222, -0.1057, 1.205, 0.3705, 0.7806, 0.3341, 0.8606, 0.2671, 0.8218, 0.3177, 0.7509, 0.0176, 1.248, -0.04382, 1.264, -0.1057, 1.205, -0.0591, 1.18, 0.4032, 0.7048, 0.3705, 0.7806, 0.3177, 0.7509, 0.3643, 0.6831, 0.08127, 1.219, 0.0176, 1.248, -0.0591, 1.18, -0.008163, 1.145, 0.4344, 0.6334, 0.4032, 0.7048, 0.3643, 0.6831, 0.4088, 0.619, 0.1425, 1.173, 0.08127, 1.219, -0.008163, 1.145, 0.04503, 1.097, 0.4643, 0.5643, 0.4344, 0.6334, 0.4088, 0.619, 0.4515, 0.5572, 0.1994, 1.108, 0.1425, 1.173, 0.04503, 1.097, 0.1006, 1.038, -0.1954, 1.239, -0.2256, 1.212, -0.2098, 1.225, 0.4936, 0.496, 0.4643, 0.5643, 0.4515, 0.5572, 0.2504, 1.03, 0.1994, 1.108, 0.1006, 1.038, 0.158, 0.9697, -0.008163, 1.145, -0.0591, 1.18, -0.1328, 1.109, -0.09087, 1.066, 0.4088, 0.619, 0.3643, 0.6831, 0.3304, 0.6542, 0.3864, 0.6001, 0.04503, 1.097, -0.008163, 1.145, -0.09087, 1.066, -0.04203, 1.016, 0.4515, 0.5572, 0.4088, 0.619, 0.3864, 0.6001, 0.4404, 0.5478, 0.1006, 1.038, 0.04503, 1.097, -0.04203, 1.016, 0.01453, 0.9595, -0.2098, 1.225, -0.2256, 1.212, -0.2247, 1.21, 0.4936, 0.496, 0.4515, 0.5572, 0.4404, 0.5478, 0.158, 0.9697, 0.1006, 1.038, 0.01453, 0.9595, 0.07818, 0.8986, -0.1836, 1.228, -0.2098, 1.225, -0.2247, 1.21, -0.2146, 1.197, 0.2144, 0.8965, 0.158, 0.9697, 0.07818, 0.8986, 0.1444, 0.8354, -0.1482, 1.222, -0.1836, 1.228, -0.2146, 1.197, -0.1951, 1.175, 0.2671, 0.8218, 0.2144, 0.8965, 0.1444, 0.8354, 0.209, 0.7718, -0.1057, 1.205, -0.1482, 1.222, -0.1951, 1.175, -0.1673, 1.145, 0.3177, 0.7509, 0.2671, 0.8218, 0.209, 0.7718, 0.2718, 0.7118, -0.0591, 1.18, -0.1057, 1.205, -0.1673, 1.145, -0.1328, 1.109, 0.3643, 0.6831, 0.3177, 0.7509, 0.2718, 0.7118, 0.3304, 0.6542, 0.1444, 0.8354, 0.07818, 0.8986, 0.009473, 0.8166, 0.08565, 0.7636, -0.1951, 1.175, -0.2146, 1.197, -0.2454, 1.166, -0.2412, 1.128, 0.209, 0.7718, 0.1444, 0.8354, 0.08565, 0.7636, 0.1608, 0.712, -0.1673, 1.145, -0.1951, 1.175, -0.2412, 1.128, -0.2269, 1.083, 0.2718, 0.7118, 0.209, 0.7718, 0.1608, 0.712, 0.2341, 0.6647, -0.1328, 1.109, -0.1673, 1.145, -0.2269, 1.083, -0.2034, 1.034, 0.3304, 0.6542, 0.2718, 0.7118, 0.2341, 0.6647, 0.3027, 0.6194, -0.09087, 1.066, -0.1328, 1.109, -0.2034, 1.034, -0.1684, 0.9823, 0.3864, 0.6001, 0.3304, 0.6542, 0.3027, 0.6194, 0.3681, 0.5772, -0.04203, 1.016, -0.09087, 1.066, -0.1684, 0.9823, -0.1216, 0.9274, 0.4404, 0.5478, 0.3864, 0.6001, 0.3681, 0.5772, 0.4313, 0.5364, 0.01453, 0.9595, -0.04203, 1.016, -0.1216, 0.9274, -0.06184, 0.8712, -0.2247, 1.21, -0.2256, 1.212, -0.2396, 1.195, 0.4936, 0.496, 0.4404, 0.5478, 0.4313, 0.5364, 0.07818, 0.8986, 0.01453, 0.9595, -0.06184, 0.8712, 0.009473, 0.8166, -0.2146, 1.197, -0.2247, 1.21, -0.2396, 1.195, -0.2454, 1.166, 0.3681, 0.5772, 0.3027, 0.6194, 0.2823, 0.5799, 0.3548, 0.5511, -0.1216, 0.9274, -0.1684, 0.9823, -0.2419, 0.891, -0.1953, 0.8273, 0.4313, 0.5364, 0.3681, 0.5772, 0.3548, 0.5511, 0.4246, 0.5235, -0.06184, 0.8712, -0.1216, 0.9274, -0.1953, 0.8273, -0.1297, 0.7695, -0.2396, 1.195, -0.2256, 1.212, -0.2536, 1.181, 0.4936, 0.496, 0.4313, 0.5364, 0.4246, 0.5235, 0.009473, 0.8166, -0.06184, 0.8712, -0.1297, 0.7695, -0.04769, 0.7219, -0.2454, 1.166, -0.2396, 1.195, -0.2536, 1.181, -0.2747, 1.137, 0.08565, 0.7636, 0.009473, 0.8166, -0.04769, 0.7219, 0.03933, 0.6811, -0.2412, 1.128, -0.2454, 1.166, -0.2747, 1.137, -0.2859, 1.082, 0.1608, 0.712, 0.08565, 0.7636, 0.03933, 0.6811, 0.1242, 0.6438, -0.2269, 1.083, -0.2412, 1.128, -0.2859, 1.082, -0.2851, 1.021, 0.2341, 0.6647, 0.1608, 0.712, 0.1242, 0.6438, 0.2059, 0.611, -0.2034, 1.034, -0.2269, 1.083, -0.2851, 1.021, -0.2713, 0.956, 0.3027, 0.6194, 0.2341, 0.6647, 0.2059, 0.611, 0.2823, 0.5799, -0.1684, 0.9823, -0.2034, 1.034, -0.2713, 0.956, -0.2419, 0.891, -0.2859, 1.082, -0.2747, 1.137, -0.3016, 1.109, -0.3276, 1.039, 0.1242, 0.6438, 0.03933, 0.6811, 0.0084, 0.5885, 0.1013, 0.5687, -0.2851, 1.021, -0.2859, 1.082, -0.3276, 1.039, -0.3401, 0.96, 0.2059, 0.611, 0.1242, 0.6438, 0.1013, 0.5687, 0.1886, 0.5526, -0.2713, 0.956, -0.2851, 1.021, -0.3401, 0.96, -0.3362, 0.8752, 0.2823, 0.5799, 0.2059, 0.611, 0.1886, 0.5526, 0.2699, 0.537, -0.2419, 0.891, -0.2713, 0.956, -0.3362, 0.8752, -0.3127, 0.7906, 0.3548, 0.5511, 0.2823, 0.5799, 0.2699, 0.537, 0.3468, 0.523, -0.1953, 0.8273, -0.2419, 0.891, -0.3127, 0.7906, -0.2642, 0.7108, 0.4246, 0.5235, 0.3548, 0.5511, 0.3468, 0.523, 0.4206, 0.5095, -0.1297, 0.7695, -0.1953, 0.8273, -0.2642, 0.7108, -0.1881, 0.6474, -0.2536, 1.181, -0.2256, 1.212, -0.2663, 1.167, 0.4936, 0.496, 0.4246, 0.5235, 0.4206, 0.5095, -0.04769, 0.7219, -0.1297, 0.7695, -0.1881, 0.6474, -0.08993, 0.6119, -0.2747, 1.137, -0.2536, 1.181, -0.2663, 1.167, -0.3016, 1.109, 0.03933, 0.6811, -0.04769, 0.7219, -0.08993, 0.6119, 0.0084, 0.5885, -0.2642, 0.7108, -0.3127, 0.7906, -0.3811, 0.6792, -0.3281, 0.5704, 0.4206, 0.5095, 0.3468, 0.523, 0.3443, 0.4938, 0.4194, 0.495, -0.1881, 0.6474, -0.2642, 0.7108, -0.3281, 0.5704, -0.2321, 0.486, -0.2663, 1.167, -0.2256, 1.212, -0.2771, 1.156, 0.4936, 0.496, 0.4206, 0.5095, 0.4194, 0.495, -0.08993, 0.6119, -0.1881, 0.6474, -0.2321, 0.486, -0.108, 0.4858, -0.3016, 1.109, -0.2663, 1.167, -0.2771, 1.156, -0.3248, 1.085, 0.0084, 0.5885, -0.08993, 0.6119, -0.108, 0.4858, -0.002414, 0.4885, -0.3276, 1.039, -0.3016, 1.109, -0.3248, 1.085, -0.3643, 1.001, 0.1013, 0.5687, 0.0084, 0.5885, -0.002414, 0.4885, 0.09415, 0.4896, -0.3401, 0.96, -0.3276, 1.039, -0.3643, 1.001, -0.3911, 0.9019, 0.1886, 0.5526, 0.1013, 0.5687, 0.09415, 0.4896, 0.1833, 0.4917, -0.3362, 0.8752, -0.3401, 0.96, -0.3911, 0.9019, -0.3972, 0.795, 0.2699, 0.537, 0.1886, 0.5526, 0.1833, 0.4917, 0.2662, 0.4924, -0.3127, 0.7906, -0.3362, 0.8752, -0.3972, 0.795, -0.3811, 0.6792, 0.3468, 0.523, 0.2699, 0.537, 0.2662, 0.4924, 0.3443, 0.4938, 0.09415, 0.4896, -0.002414, 0.4885, 0.01078, 0.3896, 0.1039, 0.411, -0.3817, 0.08033, -0.3593, -0.01312, -0.3212, -0.05365, -0.3307, 0.02233, 0.1833, 0.4917, 0.09415, 0.4896, 0.1039, 0.411, 0.1903, 0.431, -0.3869, 0.1836, -0.3817, 0.08033, -0.3307, 0.02233, -0.3248, 0.1019, 0.2662, 0.4924, 0.1833, 0.4917, 0.1903, 0.431, 0.2713, 0.4481, -0.3668, 0.2874, -0.3869, 0.1836, -0.3248, 0.1019, -0.3005, 0.1831, 0.3443, 0.4938, 0.2662, 0.4924, 0.2713, 0.4481, 0.3476, 0.4648, -0.3204, 0.3916, -0.3668, 0.2874, -0.3005, 0.1831, -0.2537, 0.2593, 0.4194, 0.495, 0.3443, 0.4938, 0.3476, 0.4648, 0.421, 0.4805, -0.2321, 0.486, -0.3204, 0.3916, -0.2537, 0.2593, -0.1803, 0.3223, -0.2754, -0.1655, -0.2252, -0.2207, -0.2643, -0.1773, 0.4936, 0.496, 0.4194, 0.495, 0.421, 0.4805, -0.108, 0.4858, -0.2321, 0.486, -0.1803, 0.3223, -0.08633, 0.362, -0.3219, -0.09643, -0.2754, -0.1655, -0.2643, -0.1773, -0.2981, -0.1209, -0.002414, 0.4885, -0.108, 0.4858, -0.08633, 0.362, 0.01078, 0.3896, -0.3593, -0.01312, -0.3219, -0.09643, -0.2981, -0.1209, -0.3212, -0.05365, 0.421, 0.4805, 0.3476, 0.4648, 0.3564, 0.4369, 0.4254, 0.4667, -0.1803, 0.3223, -0.2537, 0.2593, -0.1835, 0.1465, -0.1187, 0.2031, -0.2643, -0.1773, -0.2252, -0.2207, -0.2514, -0.1907, 0.4936, 0.496, 0.421, 0.4805, 0.4254, 0.4667, -0.08633, 0.362, -0.1803, 0.3223, -0.1187, 0.2031, -0.04034, 0.2538, -0.2981, -0.1209, -0.2643, -0.1773, -0.2514, -0.1907, -0.2703, -0.1489, 0.01078, 0.3896, -0.08633, 0.362, -0.04034, 0.2538, 0.04429, 0.2983, -0.3212, -0.05365, -0.2981, -0.1209, -0.2703, -0.1489, -0.279, -0.09768, 0.1039, 0.411, 0.01078, 0.3896, 0.04429, 0.2983, 0.1292, 0.3369, -0.3307, 0.02233, -0.3212, -0.05365, -0.279, -0.09768, -0.2757, -0.0394, 0.1903, 0.431, 0.1039, 0.411, 0.1292, 0.3369, 0.2092, 0.3731, -0.3248, 0.1019, -0.3307, 0.02233, -0.2757, -0.0394, -0.2596, 0.0219, 0.2713, 0.4481, 0.1903, 0.431, 0.2092, 0.3731, 0.285, 0.4056, -0.3005, 0.1831, -0.3248, 0.1019, -0.2596, 0.0219, -0.2299, 0.08542, 0.3476, 0.4648, 0.2713, 0.4481, 0.285, 0.4056, 0.3564, 0.4369, -0.2537, 0.2593, -0.3005, 0.1831, -0.2299, 0.08542, -0.1835, 0.1465, 0.2092, 0.3731, 0.1292, 0.3369, 0.1678, 0.2699, 0.2388, 0.3203, -0.2596, 0.0219, -0.2757, -0.0394, -0.2173, -0.1016, -0.1914, -0.05518, 0.285, 0.4056, 0.2092, 0.3731, 0.2388, 0.3203, 0.3067, 0.3668, -0.2299, 0.08542, -0.2596, 0.0219, -0.1914, -0.05518, -0.156, -0.004391, 0.3564, 0.4369, 0.285, 0.4056, 0.3067, 0.3668, 0.3706, 0.4113, -0.1835, 0.1465, -0.2299, 0.08542, -0.156, -0.004391, -0.1085, 0.04863, 0.4254, 0.4667, 0.3564, 0.4369, 0.3706, 0.4113, 0.4324, 0.4539, -0.1187, 0.2031, -0.1835, 0.1465, -0.1085, 0.04863, -0.04883, 0.104, -0.2514, -0.1907, -0.2252, -0.2207, -0.2372, -0.2052, 0.4936, 0.496, 0.4254, 0.4667, 0.4324, 0.4539, -0.04034, 0.2538, -0.1187, 0.2031, -0.04883, 0.104, 0.01956, 0.1612, -0.2703, -0.1489, -0.2514, -0.1907, -0.2372, -0.2052, -0.2407, -0.1792, 0.04429, 0.2983, -0.04034, 0.2538, 0.01956, 0.1612, 0.09303, 0.2173, -0.279, -0.09768, -0.2703, -0.1489, -0.2407, -0.1792, -0.234, -0.1439, 0.1292, 0.3369, 0.04429, 0.2983, 0.09303, 0.2173, 0.1678, 0.2699, -0.2757, -0.0394, -0.279, -0.09768, -0.234, -0.1439, -0.2173, -0.1016, -0.2372, -0.2052, -0.2252, -0.2207, -0.2224, -0.2202, 0.4936, 0.496, 0.4324, 0.4539, 0.4418, 0.4428, 0.01956, 0.1612, -0.04883, 0.104, 0.02936, 0.01767, 0.09049, 0.08116, -0.2407, -0.1792, -0.2372, -0.2052, -0.2224, -0.2202, -0.2099, -0.2104, 0.09303, 0.2173, 0.01956, 0.1612, 0.09049, 0.08116, 0.1539, 0.1472, -0.234, -0.1439, -0.2407, -0.1792, -0.2099, -0.2104, -0.1876, -0.1911, 0.1678, 0.2699, 0.09303, 0.2173, 0.1539, 0.1472, 0.2177, 0.2117, -0.2173, -0.1016, -0.234, -0.1439, -0.1876, -0.1911, -0.1574, -0.1635, 0.2388, 0.3203, 0.1678, 0.2699, 0.2177, 0.2117, 0.2778, 0.2743, -0.1914, -0.05518, -0.2173, -0.1016, -0.1574, -0.1635, -0.1204, -0.1292, 0.3067, 0.3668, 0.2388, 0.3203, 0.2778, 0.2743, 0.3354, 0.3329, -0.156, -0.004391, -0.1914, -0.05518, -0.1204, -0.1292, -0.07785, -0.08743, 0.3706, 0.4113, 0.3067, 0.3668, 0.3354, 0.3329, 0.3895, 0.3889, -0.1085, 0.04863, -0.156, -0.004391, -0.07785, -0.08743, -0.0277, -0.03873, 0.4324, 0.4539, 0.3706, 0.4113, 0.3895, 0.3889, 0.4418, 0.4428, -0.04883, 0.104, -0.1085, 0.04863, -0.0277, -0.03873, 0.02936, 0.01767, -0.1204, -0.1292, -0.1574, -0.1635, -0.09571, -0.2235, -0.04585, -0.1999, 0.3354, 0.3329, 0.2778, 0.2743, 0.3249, 0.2366, 0.3702, 0.3051, -0.07785, -0.08743, -0.1204, -0.1292, -0.04585, -0.1999, 0.006007, -0.1652, 0.3895, 0.3889, 0.3354, 0.3329, 0.3702, 0.3051, 0.4123, 0.3706, -0.0277, -0.03873, -0.07785, -0.08743, 0.006007, -0.1652, 0.06111, -0.1186, 0.4418, 0.4428, 0.3895, 0.3889, 0.4123, 0.3706, 0.4532, 0.4337, 0.02936, 0.01767, -0.0277, -0.03873, 0.06111, -0.1186, 0.1175, -0.05897, -0.2224, -0.2202, -0.2252, -0.2207, -0.2076, -0.235, 0.4936, 0.496, 0.4418, 0.4428, 0.4532, 0.4337, 0.09049, 0.08116, 0.02936, 0.01767, 0.1175, -0.05897, 0.1724, 0.01223, -0.2099, -0.2104, -0.2224, -0.2202, -0.2076, -0.235, -0.179, -0.2412, 0.1539, 0.1472, 0.09049, 0.08116, 0.1724, 0.01223, 0.2257, 0.08831, -0.1876, -0.1911, -0.2099, -0.2104, -0.179, -0.2412, -0.1407, -0.2375, 0.2177, 0.2117, 0.1539, 0.1472, 0.2257, 0.08831, 0.2774, 0.1634, -0.1574, -0.1635, -0.1876, -0.1911, -0.1407, -0.2375, -0.09571, -0.2235, 0.2778, 0.2743, 0.2177, 0.2117, 0.2774, 0.1634, 0.3249, 0.2366, 0.1724, 0.01223, 0.1175, -0.05897, 0.2192, -0.1271, 0.2671, -0.0452, -0.179, -0.2412, -0.2076, -0.235, -0.1933, -0.2491, -0.1492, -0.2707, 0.2257, 0.08831, 0.1724, 0.01223, 0.2671, -0.0452, 0.3081, 0.04181, -0.1407, -0.2375, -0.179, -0.2412, -0.1492, -0.2707, -0.09498, -0.2821, 0.2774, 0.1634, 0.2257, 0.08831, 0.3081, 0.04181, 0.3456, 0.1267, -0.09571, -0.2235, -0.1407, -0.2375, -0.09498, -0.2821, -0.03378, -0.2817, 0.3249, 0.2366, 0.2774, 0.1634, 0.3456, 0.1267, 0.3785, 0.2083, -0.04585, -0.1999, -0.09571, -0.2235, -0.03378, -0.2817, 0.03192, -0.2682, 0.3702, 0.3051, 0.3249, 0.2366, 0.3785, 0.2083, 0.4097, 0.2846, 0.006007, -0.1652, -0.04585, -0.1999, 0.03192, -0.2682, 0.09716, -0.239, 0.4123, 0.3706, 0.3702, 0.3051, 0.4097, 0.2846, 0.4383, 0.3572, 0.06111, -0.1186, 0.006007, -0.1652, 0.09716, -0.239, 0.1611, -0.1926, 0.4532, 0.4337, 0.4123, 0.3706, 0.4383, 0.3572, 0.4661, 0.427, 0.1175, -0.05897, 0.06111, -0.1186, 0.1611, -0.1926, 0.2192, -0.1271, -0.2076, -0.235, -0.2252, -0.2207, -0.1933, -0.2491, 0.4936, 0.496, 0.4532, 0.4337, 0.4661, 0.427, 0.4097, 0.2846, 0.3785, 0.2083, 0.4369, 0.191, 0.4526, 0.2722, 0.09716, -0.239, 0.03192, -0.2682, 0.1127, -0.3335, 0.1975, -0.3102, 0.4383, 0.3572, 0.4097, 0.2846, 0.4526, 0.2722, 0.4665, 0.349, 0.1611, -0.1926, 0.09716, -0.239, 0.1975, -0.3102, 0.2776, -0.2619, 0.4661, 0.427, 0.4383, 0.3572, 0.4665, 0.349, 0.4801, 0.4229, 0.2192, -0.1271, 0.1611, -0.1926, 0.2776, -0.2619, 0.3414, -0.1859, -0.1933, -0.2491, -0.2252, -0.2207, -0.1802, -0.2618, 0.4936, 0.496, 0.4661, 0.427, 0.4801, 0.4229, 0.2671, -0.0452, 0.2192, -0.1271, 0.3414, -0.1859, 0.3771, -0.08769, -0.1492, -0.2707, -0.1933, -0.2491, -0.1802, -0.2618, -0.1218, -0.2976, 0.3081, 0.04181, 0.2671, -0.0452, 0.3771, -0.08769, 0.4007, 0.0107, -0.09498, -0.2821, -0.1492, -0.2707, -0.1218, -0.2976, -0.05184, -0.324, 0.3456, 0.1267, 0.3081, 0.04181, 0.4007, 0.0107, 0.4207, 0.1036, -0.03378, -0.2817, -0.09498, -0.2821, -0.05184, -0.324, 0.02755, -0.3369, 0.3785, 0.2083, 0.3456, 0.1267, 0.4207, 0.1036, 0.4369, 0.191, 0.03192, -0.2682, -0.03378, -0.2817, 0.02755, -0.3369, 0.1127, -0.3335, -0.1218, -0.2976, -0.1802, -0.2618, -0.1688, -0.2726, -0.09831, -0.3207, 0.4007, 0.0107, 0.3771, -0.08769, 0.5033, -0.1059, 0.5007, -0.0002441, -0.05184, -0.324, -0.1218, -0.2976, -0.09831, -0.3207, -0.01345, -0.3608, 0.4207, 0.1036, 0.4007, 0.0107, 0.5007, -0.0002441, 0.4997, 0.0964, 0.02755, -0.3369, -0.05184, -0.324, -0.01345, -0.3608, 0.08561, -0.3881, 0.4369, 0.191, 0.4207, 0.1036, 0.4997, 0.0964, 0.4978, 0.1856, 0.1127, -0.3335, 0.02755, -0.3369, 0.08561, -0.3881, 0.1928, -0.3946, 0.4526, 0.2722, 0.4369, 0.191, 0.4978, 0.1856, 0.497, 0.2685, 0.1975, -0.3102, 0.1127, -0.3335, 0.1928, -0.3946, 0.309, -0.379, 0.4665, 0.349, 0.4526, 0.2722, 0.497, 0.2685, 0.4957, 0.3465, 0.2776, -0.2619, 0.1975, -0.3102, 0.309, -0.379, 0.4182, -0.3262, 0.4801, 0.4229, 0.4665, 0.349, 0.4957, 0.3465, 0.4946, 0.4217, 0.3414, -0.1859, 0.2776, -0.2619, 0.4182, -0.3262, 0.5029, -0.2302, -0.1802, -0.2618, -0.2252, -0.2207, -0.1688, -0.2726, 0.4936, 0.496, 0.4801, 0.4229, 0.4946, 0.4217, 0.3771, -0.08769, 0.3414, -0.1859, 0.5029, -0.2302, 0.5033, -0.1059, 0.7017, -0.3653, 0.8058, -0.3855, 0.888, -0.3232, 0.8066, -0.2989, 0.4957, 0.3465, 0.497, 0.2685, 0.5414, 0.2736, 0.5248, 0.3498, 0.5974, -0.3187, 0.7017, -0.3653, 0.8066, -0.2989, 0.7301, -0.2521, 0.4946, 0.4217, 0.4957, 0.3465, 0.5248, 0.3498, 0.5091, 0.4233, 0.5029, -0.2302, 0.5974, -0.3187, 0.7301, -0.2521, 0.6671, -0.1785, 1.157, -0.2722, 1.212, -0.2208, 1.169, -0.261, 0.4936, 0.496, 0.4946, 0.4217, 0.5091, 0.4233, 0.5033, -0.1059, 0.5029, -0.2302, 0.6671, -0.1785, 0.6274, -0.08436, 1.087, -0.3196, 1.157, -0.2722, 1.169, -0.261, 1.112, -0.2955, 0.5007, -0.0002441, 0.5033, -0.1059, 0.6274, -0.08436, 0.5998, 0.01288, 1.003, -0.3576, 1.087, -0.3196, 1.112, -0.2955, 1.044, -0.3192, 0.4997, 0.0964, 0.5007, -0.0002441, 0.5998, 0.01288, 0.5784, 0.1061, 0.9095, -0.3802, 1.003, -0.3576, 1.044, -0.3192, 0.968, -0.329, 0.4978, 0.1856, 0.4997, 0.0964, 0.5784, 0.1061, 0.5584, 0.1926, 0.8058, -0.3855, 0.9095, -0.3802, 0.968, -0.329, 0.888, -0.3232, 0.497, 0.2685, 0.4978, 0.1856, 0.5584, 0.1926, 0.5414, 0.2736, 0.5998, 0.01288, 0.6274, -0.08436, 0.7357, -0.03831, 0.6912, 0.04641, 1.044, -0.3192, 1.112, -0.2955, 1.14, -0.2676, 1.089, -0.2766, 0.5784, 0.1061, 0.5998, 0.01288, 0.6912, 0.04641, 0.6526, 0.1313, 0.968, -0.329, 1.044, -0.3192, 1.089, -0.2766, 1.03, -0.2736, 0.5584, 0.1926, 0.5784, 0.1061, 0.6526, 0.1313, 0.6163, 0.2114, 0.888, -0.3232, 0.968, -0.329, 1.03, -0.2736, 0.9685, -0.2576, 0.5414, 0.2736, 0.5584, 0.1926, 0.6163, 0.2114, 0.5838, 0.2873, 0.8066, -0.2989, 0.888, -0.3232, 0.9685, -0.2576, 0.9046, -0.228, 0.5248, 0.3498, 0.5414, 0.2736, 0.5838, 0.2873, 0.5527, 0.3588, 0.7301, -0.2521, 0.8066, -0.2989, 0.9046, -0.228, 0.8433, -0.1815, 0.5091, 0.4233, 0.5248, 0.3498, 0.5527, 0.3588, 0.5229, 0.4277, 0.6671, -0.1785, 0.7301, -0.2521, 0.8433, -0.1815, 0.7865, -0.1167, 1.169, -0.261, 1.212, -0.2208, 1.182, -0.2479, 0.4936, 0.496, 0.5091, 0.4233, 0.5229, 0.4277, 0.6274, -0.08436, 0.6671, -0.1785, 0.7865, -0.1167, 0.7357, -0.03831, 1.112, -0.2955, 1.169, -0.261, 1.182, -0.2479, 1.14, -0.2676, 0.5527, 0.3588, 0.5838, 0.2873, 0.6227, 0.309, 0.5783, 0.373, 0.8433, -0.1815, 0.9046, -0.228, 0.9947, -0.1537, 0.9414, -0.1064, 0.5229, 0.4277, 0.5527, 0.3588, 0.5783, 0.373, 0.5357, 0.4348, 0.7865, -0.1167, 0.8433, -0.1815, 0.9414, -0.1064, 0.8858, -0.04669, 1.182, -0.2479, 1.212, -0.2208, 1.197, -0.2336, 0.4936, 0.496, 0.5229, 0.4277, 0.5357, 0.4348, 0.7357, -0.03831, 0.7865, -0.1167, 0.8858, -0.04669, 0.8285, 0.0217, 1.14, -0.2676, 1.182, -0.2479, 1.197, -0.2336, 1.171, -0.2376, 0.6912, 0.04641, 0.7357, -0.03831, 0.8285, 0.0217, 0.7722, 0.09518, 1.089, -0.2766, 1.14, -0.2676, 1.171, -0.2376, 1.135, -0.2312, 0.6526, 0.1313, 0.6912, 0.04641, 0.7722, 0.09518, 0.7196, 0.17, 1.03, -0.2736, 1.089, -0.2766, 1.135, -0.2312, 1.093, -0.2148, 0.6163, 0.2114, 0.6526, 0.1313, 0.7196, 0.17, 0.6691, 0.241, 0.9685, -0.2576, 1.03, -0.2736, 1.093, -0.2148, 1.046, -0.1889, 0.5838, 0.2873, 0.6163, 0.2114, 0.6691, 0.241, 0.6227, 0.309, 0.9046, -0.228, 0.9685, -0.2576, 1.046, -0.1889, 0.9947, -0.1537, 0.7196, 0.17, 0.7722, 0.09518, 0.8423, 0.1561, 0.7779, 0.2199, 1.093, -0.2148, 1.135, -0.2312, 1.183, -0.1843, 1.155, -0.1542, 0.6691, 0.241, 0.7196, 0.17, 0.7779, 0.2199, 0.7152, 0.2801, 1.046, -0.1889, 1.093, -0.2148, 1.155, -0.1542, 1.12, -0.1174, 0.6227, 0.309, 0.6691, 0.241, 0.7152, 0.2801, 0.6567, 0.3377, 0.9947, -0.1537, 1.046, -0.1889, 1.12, -0.1174, 1.078, -0.07511, 0.5783, 0.373, 0.6227, 0.309, 0.6567, 0.3377, 0.6006, 0.3918, 0.9414, -0.1064, 0.9947, -0.1537, 1.078, -0.07511, 1.029, -0.02518, 0.5357, 0.4348, 0.5783, 0.373, 0.6006, 0.3918, 0.5468, 0.4442, 0.8858, -0.04669, 0.9414, -0.1064, 1.029, -0.02518, 0.9721, 0.03171, 1.197, -0.2336, 1.212, -0.2208, 1.212, -0.2185, 0.4936, 0.496, 0.5357, 0.4348, 0.5468, 0.4442, 0.8285, 0.0217, 0.8858, -0.04669, 0.9721, 0.03171, 0.9085, 0.09273, 1.171, -0.2376, 1.197, -0.2336, 1.212, -0.2185, 1.202, -0.2063, 0.7722, 0.09518, 0.8285, 0.0217, 0.9085, 0.09273, 0.8423, 0.1561, 1.135, -0.2312, 1.171, -0.2376, 1.202, -0.2063, 1.183, -0.1843, 0.5468, 0.4442, 0.6006, 0.3918, 0.6189, 0.4147, 0.5559, 0.4555, 0.9721, 0.03171, 1.029, -0.02518, 1.109, 0.06397, 1.049, 0.1201, 1.212, -0.2185, 1.212, -0.2208, 1.227, -0.2034, 0.4936, 0.496, 0.5468, 0.4442, 0.5559, 0.4555, 0.9085, 0.09273, 0.9721, 0.03171, 1.049, 0.1201, 0.9774, 0.1748, 1.202, -0.2063, 1.212, -0.2185, 1.227, -0.2034, 1.234, -0.1749, 0.8423, 0.1561, 0.9085, 0.09273, 0.9774, 0.1748, 0.9013, 0.2279, 1.183, -0.1843, 1.202, -0.2063, 1.234, -0.1749, 1.23, -0.1367, 0.7779, 0.2199, 0.8423, 0.1561, 0.9013, 0.2279, 0.8261, 0.2796, 1.155, -0.1542, 1.183, -0.1843, 1.23, -0.1367, 1.215, -0.09176, 0.7152, 0.2801, 0.7779, 0.2199, 0.8261, 0.2796, 0.753, 0.3271, 1.12, -0.1174, 1.155, -0.1542, 1.215, -0.09176, 1.191, -0.04223, 0.6567, 0.3377, 0.7152, 0.2801, 0.753, 0.3271, 0.6844, 0.3725, 1.078, -0.07511, 1.12, -0.1174, 1.191, -0.04223, 1.156, 0.009286, 0.6006, 0.3918, 0.6567, 0.3377, 0.6844, 0.3725, 0.6189, 0.4147, 1.029, -0.02518, 1.078, -0.07511, 1.156, 0.009286, 1.109, 0.06397, 1.215, -0.09176, 1.23, -0.1367, 1.275, -0.09009, 1.274, -0.02887, 0.753, 0.3271, 0.8261, 0.2796, 0.8627, 0.3478, 0.7812, 0.3807, 1.191, -0.04223, 1.215, -0.09176, 1.274, -0.02887, 1.259, 0.03636, 0.6844, 0.3725, 0.753, 0.3271, 0.7812, 0.3807, 0.7049, 0.412, 1.156, 0.009286, 1.191, -0.04223, 1.259, 0.03636, 1.229, 0.1011, 0.6189, 0.4147, 0.6844, 0.3725, 0.7049, 0.412, 0.6324, 0.4406, 1.109, 0.06397, 1.156, 0.009286, 1.229, 0.1011, 1.182, 0.1643, 0.5559, 0.4555, 0.6189, 0.4147, 0.6324, 0.4406, 0.5626, 0.4684, 1.049, 0.1201, 1.109, 0.06397, 1.182, 0.1643, 1.117, 0.2218, 1.227, -0.2034, 1.212, -0.2208, 1.241, -0.1888, 0.4936, 0.496, 0.5559, 0.4555, 0.5626, 0.4684, 0.9774, 0.1748, 1.049, 0.1201, 1.117, 0.2218, 1.035, 0.2694, 1.234, -0.1749, 1.227, -0.2034, 1.241, -0.1888, 1.263, -0.1444, 0.9013, 0.2279, 0.9774, 0.1748, 1.035, 0.2694, 0.9479, 0.3103, 1.23, -0.1367, 1.234, -0.1749, 1.263, -0.1444, 1.275, -0.09009, 0.8261, 0.2796, 0.9013, 0.2279, 0.9479, 0.3103, 0.8627, 0.3478, 1.117, 0.2218, 1.182, 0.1643, 1.251, 0.2808, 1.175, 0.3437, 1.241, -0.1888, 1.212, -0.2208, 1.254, -0.1754, 0.4936, 0.496, 0.5626, 0.4684, 0.5667, 0.4824, 1.035, 0.2694, 1.117, 0.2218, 1.175, 0.3437, 1.077, 0.3792, 1.263, -0.1444, 1.241, -0.1888, 1.254, -0.1754, 1.29, -0.1166, 0.9479, 0.3103, 1.035, 0.2694, 1.077, 0.3792, 0.9794, 0.403, 1.275, -0.09009, 1.263, -0.1444, 1.29, -0.1166, 1.317, -0.0459, 0.8627, 0.3478, 0.9479, 0.3103, 0.9794, 0.403, 0.8853, 0.4227, 1.274, -0.02887, 1.275, -0.09009, 1.317, -0.0459, 1.329, 0.03382, 0.7812, 0.3807, 0.8627, 0.3478, 0.8853, 0.4227, 0.7986, 0.4391, 1.259, 0.03636, 1.274, -0.02887, 1.329, 0.03382, 1.324, 0.1179, 0.7049, 0.412, 0.7812, 0.3807, 0.7986, 0.4391, 0.7173, 0.4548, 1.229, 0.1011, 1.259, 0.03636, 1.324, 0.1179, 1.3, 0.2027, 0.6324, 0.4406, 0.7049, 0.412, 0.7173, 0.4548, 0.6406, 0.4688, 1.182, 0.1643, 1.229, 0.1011, 1.3, 0.2027, 1.251, 0.2808, 0.5626, 0.4684, 0.6324, 0.4406, 0.6406, 0.4688, 0.5667, 0.4824, 0.7986, 0.4391, 0.8853, 0.4227, 0.8936, 0.5015, 0.8044, 0.5002, 1.324, 0.1179, 1.329, 0.03382, 1.38, 0.09277, 1.386, 0.2008, 0.7173, 0.4548, 0.7986, 0.4391, 0.8044, 0.5002, 0.721, 0.4993, 1.3, 0.2027, 1.324, 0.1179, 1.386, 0.2008, 1.367, 0.313, 0.6406, 0.4688, 0.7173, 0.4548, 0.721, 0.4993, 0.6431, 0.498, 1.251, 0.2808, 1.3, 0.2027, 1.367, 0.313, 1.314, 0.42, 0.5667, 0.4824, 0.6406, 0.4688, 0.6431, 0.498, 0.5679, 0.4969, 1.175, 0.3437, 1.251, 0.2808, 1.314, 0.42, 1.219, 0.5037, 1.254, -0.1754, 1.212, -0.2208, 1.265, -0.1638, 0.4936, 0.496, 0.5667, 0.4824, 0.5679, 0.4969, 1.077, 0.3792, 1.175, 0.3437, 1.219, 0.5037, 1.096, 0.505, 1.29, -0.1166, 1.254, -0.1754, 1.265, -0.1638, 1.314, -0.09214, 0.9794, 0.403, 1.077, 0.3792, 1.096, 0.505, 0.9902, 0.503, 1.317, -0.0459, 1.29, -0.1166, 1.314, -0.09214, 1.354, -0.006103, 0.8853, 0.4227, 0.9794, 0.403, 0.9902, 0.503, 0.8936, 0.5015, 1.329, 0.03382, 1.317, -0.0459, 1.354, -0.006103, 1.38, 0.09277])
me_x.materials.append(mat_x)
me_x.update()

# ---- objects
ob_x = bpy.data.objects.new('Сфера', me_x)

# ---- transforms, parenting, visibility, modifiers, constraints
ob_x.location = (0.0, 0.0, 0.0)
ob_x.rotation_euler = (-0.0, 1.571, 0.0)

# ---- collection membership
scene.collection.objects.link(ob_x)

# ---- scene / render settings (as saved in the file)
scene.frame_start = 1; scene.frame_end = 250; scene.frame_set(1)
scene.render.engine = 'BLENDER_EEVEE_NEXT'
scene.cycles.sampling_pattern = 'TABULATED_SOBOL'
bpy.context.view_layer.update()

# ---- added for rendering (the .blend has no active camera and no usable light): camera, sun
cam_auto = bpy.data.cameras.new('AutoCamera')
cam_auto.lens = 50.0
cam_auto.sensor_width = 36.0
cam_auto.clip_end = 1000.0
ob_auto_camera = bpy.data.objects.new('AutoCamera', cam_auto)
scene.collection.objects.link(ob_auto_camera)
ob_auto_camera.location = (3.20507, -3.84609, 2.56406)
ob_auto_camera.rotation_euler = (1.09748, -7.21219e-08, 0.694738)
scene.camera = ob_auto_camera
light_auto_sun = bpy.data.lights.new('AutoSun', 'SUN')
light_auto_sun.energy = 3.0
light_auto_sun.angle = 0.0523599
ob_auto_sun = bpy.data.objects.new('AutoSun', light_auto_sun)
scene.collection.objects.link(ob_auto_sun)
ob_auto_sun.rotation_euler = (0.872665, 0.174533, 0.523599)
bpy.context.view_layer.update()
